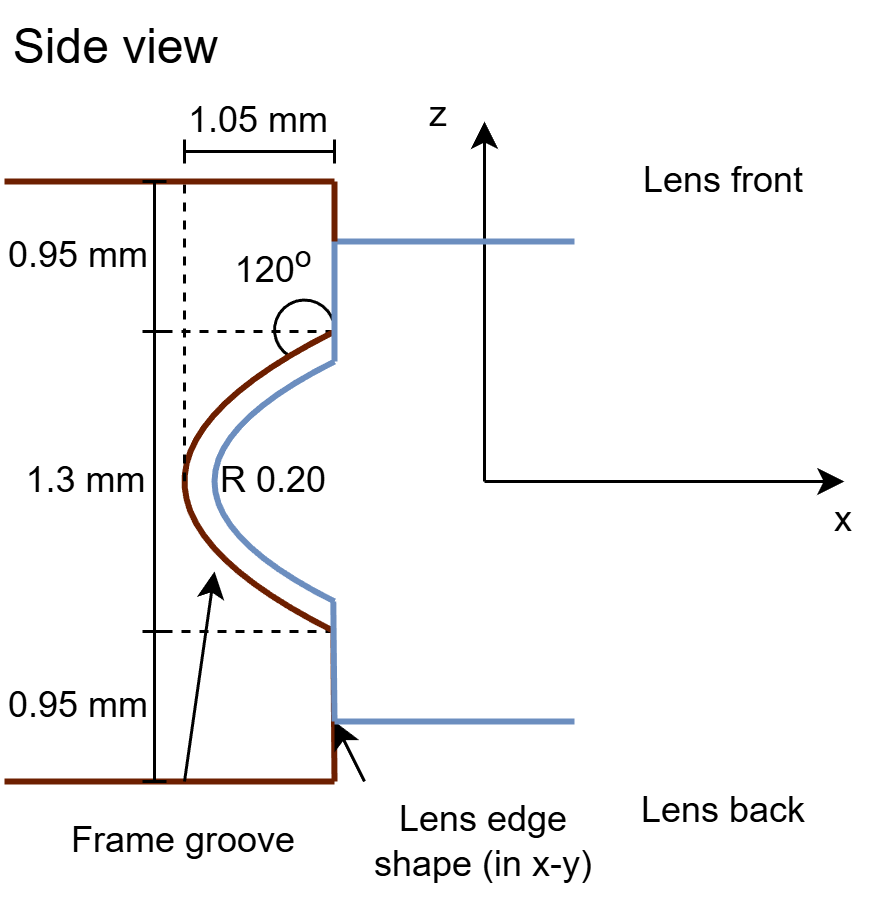

The diagram above was exported from draw.io. Its source (the exported page's mxGraphModel, read from the mxfile embedded in the PNG):
<mxGraphModel dx="1151" dy="363" grid="1" gridSize="10" guides="1" tooltips="1" connect="1" arrows="1" fold="1" page="1" pageScale="1" pageWidth="850" pageHeight="1100" math="0" shadow="0">
  <root>
    <mxCell id="0" />
    <mxCell id="1" parent="0" />
    <mxCell id="70" value="" style="endArrow=none;html=1;strokeWidth=2;fillColor=#a0522d;strokeColor=#6D1F00;movable=1;resizable=1;rotatable=1;deletable=1;editable=1;locked=0;connectable=1;exitX=0;exitY=0;exitDx=0;exitDy=0;" edge="1" parent="1">
      <mxGeometry width="50" height="50" relative="1" as="geometry">
        <mxPoint y="60" as="sourcePoint" />
        <mxPoint x="110" y="60" as="targetPoint" />
      </mxGeometry>
    </mxCell>
    <mxCell id="2" value="" style="group;movable=0;resizable=0;rotatable=0;deletable=0;editable=0;locked=1;connectable=0;" parent="1" vertex="1" connectable="0">
      <mxGeometry x="135" y="30" width="155" height="150" as="geometry" />
    </mxCell>
    <mxCell id="3" value="" style="endArrow=classic;html=1;movable=0;resizable=0;rotatable=0;deletable=0;editable=0;locked=1;connectable=0;" parent="2" edge="1">
      <mxGeometry width="50" height="50" relative="1" as="geometry">
        <mxPoint x="25" y="130" as="sourcePoint" />
        <mxPoint x="145" y="130" as="targetPoint" />
      </mxGeometry>
    </mxCell>
    <mxCell id="4" value="" style="endArrow=classic;html=1;movable=0;resizable=0;rotatable=0;deletable=0;editable=0;locked=1;connectable=0;" parent="2" edge="1">
      <mxGeometry width="50" height="50" relative="1" as="geometry">
        <mxPoint x="25" y="130" as="sourcePoint" />
        <mxPoint x="25" y="10" as="targetPoint" />
      </mxGeometry>
    </mxCell>
    <mxCell id="5" value="x" style="text;html=1;align=center;verticalAlign=middle;whiteSpace=wrap;rounded=0;movable=0;resizable=0;rotatable=0;deletable=0;editable=0;locked=1;connectable=0;" parent="2" vertex="1">
      <mxGeometry x="135" y="135" width="20" height="15" as="geometry" />
    </mxCell>
    <mxCell id="6" value="z" style="text;html=1;align=center;verticalAlign=middle;whiteSpace=wrap;rounded=0;movable=0;resizable=0;rotatable=0;deletable=0;editable=0;locked=1;connectable=0;" parent="2" vertex="1">
      <mxGeometry width="20" height="15" as="geometry" />
    </mxCell>
    <mxCell id="7" value="Side view" style="text;html=1;align=center;verticalAlign=middle;whiteSpace=wrap;rounded=0;fontSize=16;" parent="1" vertex="1">
      <mxGeometry width="75" height="30" as="geometry" />
    </mxCell>
    <mxCell id="12" value="Lens front" style="text;html=1;align=center;verticalAlign=middle;rounded=0;whiteSpace=wrap;movable=0;resizable=0;rotatable=0;deletable=0;editable=0;locked=1;connectable=0;" parent="1" vertex="1">
      <mxGeometry x="200" y="40" width="80" height="40" as="geometry" />
    </mxCell>
    <mxCell id="19" value="" style="endArrow=none;html=1;strokeWidth=2;fillColor=#dae8fc;strokeColor=#6c8ebf;movable=0;resizable=0;rotatable=0;deletable=0;editable=0;locked=1;connectable=0;" parent="1" edge="1">
      <mxGeometry width="50" height="50" relative="1" as="geometry">
        <mxPoint x="110" y="80" as="sourcePoint" />
        <mxPoint x="190" y="80" as="targetPoint" />
      </mxGeometry>
    </mxCell>
    <mxCell id="20" value="" style="endArrow=none;html=1;strokeWidth=2;fillColor=#a0522d;strokeColor=#6D1F00;movable=1;resizable=1;rotatable=1;deletable=1;editable=1;locked=0;connectable=1;exitX=0;exitY=1;exitDx=0;exitDy=0;" parent="1" edge="1">
      <mxGeometry width="50" height="50" relative="1" as="geometry">
        <mxPoint y="260" as="sourcePoint" />
        <mxPoint x="110" y="260" as="targetPoint" />
      </mxGeometry>
    </mxCell>
    <mxCell id="21" value="Lens back" style="text;html=1;align=center;verticalAlign=middle;rounded=0;whiteSpace=wrap;movable=1;resizable=1;rotatable=1;deletable=1;editable=1;locked=0;connectable=1;" parent="1" vertex="1">
      <mxGeometry x="200" y="250" width="80" height="40" as="geometry" />
    </mxCell>
    <mxCell id="30" value="0.95 mm" style="text;html=1;align=center;verticalAlign=middle;rounded=0;whiteSpace=wrap;movable=1;resizable=1;rotatable=1;deletable=1;editable=1;locked=0;connectable=1;" parent="1" vertex="1">
      <mxGeometry y="60" width="50" height="50" as="geometry" />
    </mxCell>
    <mxCell id="31" value="" style="endArrow=baseDash;startArrow=baseDash;html=1;strokeWidth=1;startFill=0;endFill=0;movable=1;resizable=1;rotatable=1;deletable=1;editable=1;locked=0;connectable=1;" parent="1" edge="1">
      <mxGeometry width="50" height="50" relative="1" as="geometry">
        <mxPoint x="50" y="60" as="sourcePoint" />
        <mxPoint x="50" y="110" as="targetPoint" />
      </mxGeometry>
    </mxCell>
    <mxCell id="33" value="0.95 mm" style="text;html=1;align=center;verticalAlign=middle;rounded=0;whiteSpace=wrap;movable=1;resizable=1;rotatable=1;deletable=1;editable=1;locked=0;connectable=1;" parent="1" vertex="1">
      <mxGeometry y="210" width="50" height="50" as="geometry" />
    </mxCell>
    <mxCell id="34" value="" style="endArrow=baseDash;startArrow=baseDash;html=1;strokeWidth=1;startFill=0;endFill=0;movable=1;resizable=1;rotatable=1;deletable=1;editable=1;locked=0;connectable=1;entryX=1;entryY=1;entryDx=0;entryDy=0;" parent="1" edge="1" target="33">
      <mxGeometry width="50" height="50" relative="1" as="geometry">
        <mxPoint x="49.99999999999999" y="210" as="sourcePoint" />
        <mxPoint x="49.99999999999999" y="250" as="targetPoint" />
      </mxGeometry>
    </mxCell>
    <mxCell id="36" value="1.05 mm" style="text;html=1;align=center;verticalAlign=middle;rounded=0;whiteSpace=wrap;movable=1;resizable=1;rotatable=1;deletable=1;editable=1;locked=0;connectable=1;" parent="1" vertex="1">
      <mxGeometry x="60" y="30" width="50" height="20" as="geometry" />
    </mxCell>
    <mxCell id="37" value="" style="endArrow=baseDash;startArrow=baseDash;html=1;strokeWidth=1;startFill=0;endFill=0;movable=1;resizable=1;rotatable=1;deletable=1;editable=1;locked=0;connectable=1;" parent="1" edge="1">
      <mxGeometry width="50" height="50" relative="1" as="geometry">
        <mxPoint x="50" y="110" as="sourcePoint" />
        <mxPoint x="50" y="210" as="targetPoint" />
      </mxGeometry>
    </mxCell>
    <mxCell id="38" value="1.3 mm" style="text;html=1;align=center;verticalAlign=middle;rounded=0;whiteSpace=wrap;movable=1;resizable=1;rotatable=1;deletable=1;editable=1;locked=0;connectable=1;" parent="1" vertex="1">
      <mxGeometry x="5" y="150" width="45" height="20" as="geometry" />
    </mxCell>
    <mxCell id="39" value="" style="endArrow=none;html=1;strokeWidth=2;fillColor=#a0522d;strokeColor=#6D1F00;movable=1;resizable=1;rotatable=1;deletable=1;editable=1;locked=0;connectable=1;" parent="1" edge="1">
      <mxGeometry width="50" height="50" relative="1" as="geometry">
        <mxPoint x="110" y="60" as="sourcePoint" />
        <mxPoint x="110" y="110" as="targetPoint" />
      </mxGeometry>
    </mxCell>
    <mxCell id="41" value="" style="endArrow=none;html=1;strokeWidth=2;fillColor=#a0522d;strokeColor=#6D1F00;movable=1;resizable=1;rotatable=1;deletable=1;editable=1;locked=0;connectable=1;" parent="1" edge="1">
      <mxGeometry width="50" height="50" relative="1" as="geometry">
        <mxPoint x="109.6" y="210" as="sourcePoint" />
        <mxPoint x="110" y="260" as="targetPoint" />
      </mxGeometry>
    </mxCell>
    <mxCell id="42" value="" style="endArrow=baseDash;startArrow=baseDash;html=1;strokeWidth=1;startFill=0;endFill=0;movable=1;resizable=1;rotatable=1;deletable=1;editable=1;locked=0;connectable=1;" parent="1" edge="1">
      <mxGeometry width="50" height="50" relative="1" as="geometry">
        <mxPoint x="110" y="50" as="sourcePoint" />
        <mxPoint x="60" y="50" as="targetPoint" />
      </mxGeometry>
    </mxCell>
    <mxCell id="47" value="" style="endArrow=none;dashed=1;html=1;movable=1;resizable=1;rotatable=1;deletable=1;editable=1;locked=0;connectable=1;" parent="1" edge="1">
      <mxGeometry width="50" height="50" relative="1" as="geometry">
        <mxPoint x="110" y="210" as="sourcePoint" />
        <mxPoint x="50" y="210" as="targetPoint" />
      </mxGeometry>
    </mxCell>
    <mxCell id="43" value="Frame groove" style="text;html=1;align=center;verticalAlign=middle;rounded=0;whiteSpace=wrap;movable=1;resizable=1;rotatable=1;deletable=1;editable=1;locked=0;connectable=1;" parent="1" vertex="1">
      <mxGeometry x="20" y="260" width="80" height="40" as="geometry" />
    </mxCell>
    <mxCell id="44" value="" style="endArrow=classic;html=1;exitX=0.5;exitY=0;exitDx=0;exitDy=0;movable=1;resizable=1;rotatable=1;deletable=1;editable=1;locked=0;connectable=1;" parent="1" source="43" edge="1">
      <mxGeometry width="50" height="50" relative="1" as="geometry">
        <mxPoint x="120" y="170" as="sourcePoint" />
        <mxPoint x="70" y="190" as="targetPoint" />
      </mxGeometry>
    </mxCell>
    <mxCell id="52" value="" style="endArrow=none;dashed=1;html=1;movable=1;resizable=1;rotatable=1;deletable=1;editable=1;locked=0;connectable=1;" parent="1" edge="1">
      <mxGeometry width="50" height="50" relative="1" as="geometry">
        <mxPoint x="110" y="110" as="sourcePoint" />
        <mxPoint x="50" y="110" as="targetPoint" />
      </mxGeometry>
    </mxCell>
    <mxCell id="59" value="" style="verticalLabelPosition=bottom;verticalAlign=top;html=1;shape=mxgraph.basic.arc;startAngle=0.33226336568429565;endAngle=0.005077689567513903;rotation=90;movable=0;resizable=0;rotatable=0;deletable=0;editable=0;locked=1;connectable=0;" parent="1" vertex="1">
      <mxGeometry x="90" y="99.5" width="20" height="20" as="geometry" />
    </mxCell>
    <mxCell id="60" value="120&lt;sup&gt;o&lt;/sup&gt;" style="text;html=1;align=center;verticalAlign=middle;rounded=0;whiteSpace=wrap;movable=0;resizable=0;rotatable=0;deletable=0;editable=0;locked=1;connectable=0;" parent="1" vertex="1">
      <mxGeometry x="70" y="77.5" width="40" height="20" as="geometry" />
    </mxCell>
    <mxCell id="62" value="R 0.20" style="text;html=1;align=center;verticalAlign=middle;rounded=0;whiteSpace=wrap;movable=0;resizable=0;rotatable=0;deletable=0;editable=0;locked=1;connectable=0;" parent="1" vertex="1">
      <mxGeometry x="70" y="150" width="40" height="20" as="geometry" />
    </mxCell>
    <mxCell id="63" value="Lens edge shape (in x-y)" style="text;html=1;align=center;verticalAlign=middle;rounded=0;whiteSpace=wrap;movable=1;resizable=1;rotatable=1;deletable=1;editable=1;locked=0;connectable=1;" parent="1" vertex="1">
      <mxGeometry x="120" y="260" width="80" height="40" as="geometry" />
    </mxCell>
    <mxCell id="64" value="" style="endArrow=classic;html=1;exitX=0;exitY=0;exitDx=0;exitDy=0;movable=1;resizable=1;rotatable=1;deletable=1;editable=1;locked=0;connectable=1;" parent="1" source="63" edge="1">
      <mxGeometry width="50" height="50" relative="1" as="geometry">
        <mxPoint x="90" y="250" as="sourcePoint" />
        <mxPoint x="110" y="240" as="targetPoint" />
      </mxGeometry>
    </mxCell>
    <mxCell id="67" value="" style="curved=1;endArrow=none;html=1;endFill=0;strokeWidth=2;fillColor=#a0522d;strokeColor=#6D1F00;movable=0;resizable=0;rotatable=0;deletable=0;editable=0;locked=1;connectable=0;" edge="1" parent="1">
      <mxGeometry width="50" height="50" relative="1" as="geometry">
        <mxPoint x="110" y="110" as="sourcePoint" />
        <mxPoint x="110" y="210" as="targetPoint" />
        <Array as="points">
          <mxPoint x="10" y="160" />
        </Array>
      </mxGeometry>
    </mxCell>
    <mxCell id="68" value="" style="endArrow=none;html=1;strokeWidth=2;fillColor=#dae8fc;strokeColor=#6c8ebf;movable=1;resizable=1;rotatable=1;deletable=1;editable=1;locked=0;connectable=1;" edge="1" parent="1">
      <mxGeometry width="50" height="50" relative="1" as="geometry">
        <mxPoint x="110" y="240" as="sourcePoint" />
        <mxPoint x="190" y="240" as="targetPoint" />
      </mxGeometry>
    </mxCell>
    <mxCell id="78" value="" style="curved=1;endArrow=none;html=1;endFill=0;strokeWidth=2;fillColor=#dae8fc;strokeColor=#6c8ebf;" edge="1" parent="1">
      <mxGeometry width="50" height="50" relative="1" as="geometry">
        <mxPoint x="110" y="120" as="sourcePoint" />
        <mxPoint x="110" y="200" as="targetPoint" />
        <Array as="points">
          <mxPoint x="30" y="160" />
        </Array>
      </mxGeometry>
    </mxCell>
    <mxCell id="80" value="" style="endArrow=none;html=1;strokeWidth=2;fillColor=#dae8fc;strokeColor=#6c8ebf;" edge="1" parent="1">
      <mxGeometry width="50" height="50" relative="1" as="geometry">
        <mxPoint x="110" y="80" as="sourcePoint" />
        <mxPoint x="110" y="120" as="targetPoint" />
      </mxGeometry>
    </mxCell>
    <mxCell id="81" value="" style="endArrow=none;html=1;strokeWidth=2;fillColor=#dae8fc;strokeColor=#6c8ebf;" edge="1" parent="1">
      <mxGeometry width="50" height="50" relative="1" as="geometry">
        <mxPoint x="109.6" y="200" as="sourcePoint" />
        <mxPoint x="110" y="240" as="targetPoint" />
      </mxGeometry>
    </mxCell>
    <mxCell id="82" value="" style="endArrow=none;dashed=1;html=1;" edge="1" parent="1">
      <mxGeometry width="50" height="50" relative="1" as="geometry">
        <mxPoint x="60" y="160" as="sourcePoint" />
        <mxPoint x="60" y="60" as="targetPoint" />
      </mxGeometry>
    </mxCell>
  </root>
</mxGraphModel>